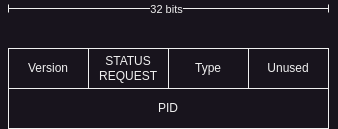

The diagram above was exported from draw.io. Its source (the exported page's mxGraphModel, read from the mxfile embedded in the PNG):
<mxGraphModel dx="1434" dy="762" grid="1" gridSize="10" guides="1" tooltips="1" connect="1" arrows="1" fold="1" page="1" pageScale="1" pageWidth="850" pageHeight="1100" math="0" shadow="0">
  <root>
    <mxCell id="0" />
    <mxCell id="1" parent="0" />
    <mxCell id="AMP1nBro2CfA-EvaLM1G-1" value="&lt;div&gt;Version&lt;/div&gt;" style="rounded=0;whiteSpace=wrap;html=1;" parent="1" vertex="1">
      <mxGeometry x="160" y="120" width="80" height="40" as="geometry" />
    </mxCell>
    <mxCell id="AMP1nBro2CfA-EvaLM1G-2" value="" style="endArrow=baseDash;html=1;rounded=0;startArrow=baseDash;startFill=0;endFill=0;" parent="1" edge="1">
      <mxGeometry width="50" height="50" relative="1" as="geometry">
        <mxPoint x="160" y="80" as="sourcePoint" />
        <mxPoint x="480" y="80" as="targetPoint" />
      </mxGeometry>
    </mxCell>
    <mxCell id="AMP1nBro2CfA-EvaLM1G-3" value="32 bits" style="edgeLabel;html=1;align=center;verticalAlign=middle;resizable=0;points=[];" parent="AMP1nBro2CfA-EvaLM1G-2" vertex="1" connectable="0">
      <mxGeometry x="-0.0218" relative="1" as="geometry">
        <mxPoint as="offset" />
      </mxGeometry>
    </mxCell>
    <mxCell id="AMP1nBro2CfA-EvaLM1G-4" value="STATUS&lt;div&gt;REQUEST&lt;/div&gt;" style="rounded=0;whiteSpace=wrap;html=1;" parent="1" vertex="1">
      <mxGeometry x="240" y="120" width="80" height="40" as="geometry" />
    </mxCell>
    <mxCell id="AMP1nBro2CfA-EvaLM1G-5" value="Type" style="rounded=0;whiteSpace=wrap;html=1;" parent="1" vertex="1">
      <mxGeometry x="320" y="120" width="80" height="40" as="geometry" />
    </mxCell>
    <mxCell id="AMP1nBro2CfA-EvaLM1G-6" value="Unused" style="rounded=0;whiteSpace=wrap;html=1;" parent="1" vertex="1">
      <mxGeometry x="400" y="120" width="80" height="40" as="geometry" />
    </mxCell>
    <mxCell id="AMP1nBro2CfA-EvaLM1G-7" value="PID" style="rounded=0;whiteSpace=wrap;html=1;" parent="1" vertex="1">
      <mxGeometry x="160" y="160" width="320" height="40" as="geometry" />
    </mxCell>
  </root>
</mxGraphModel>